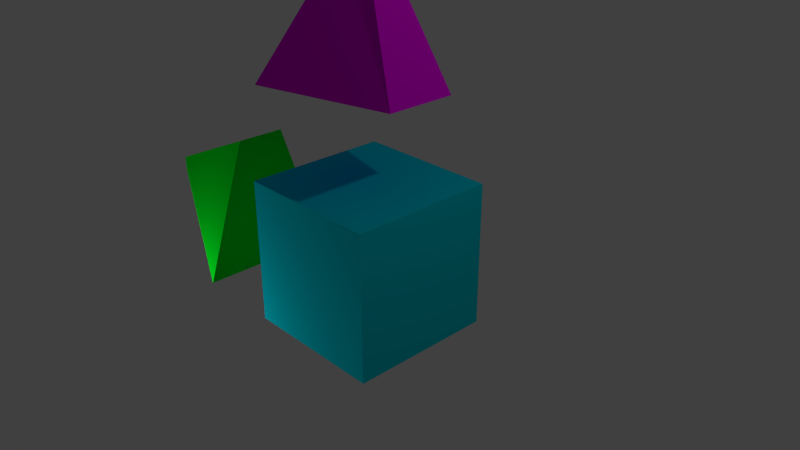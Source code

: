 # Source: DangoCube.blend  (saved by Blender 2.78.0; exported with 4.5.12 LTS)
import bpy
from mathutils import Matrix  # noqa: F401  (used for matrix-valued properties, if any)

bpy.ops.wm.read_factory_settings(use_empty=True)
scene = bpy.context.scene
scene.name = 'Scene'

# ---- collections
col_collection_1 = bpy.data.collections.new('Collection 1'); scene.collection.children.link(col_collection_1)

# ---- materials (node trees are filled in below, after node groups)
mat_material = bpy.data.materials.new('Material')
mat_material.alpha_threshold = 0.0
mat_material.use_transparent_shadow = False
mat_material.diffuse_color = (0.0, 0.8, 0.01583, 1.0)
mat_material.roughness = 0.5
mat_dangospecmaterial = bpy.data.materials.new('DangoSpecMaterial')
mat_dangospecmaterial.alpha_threshold = 0.0
mat_dangospecmaterial.use_transparent_shadow = False
mat_dangospecmaterial.diffuse_color = (0.7907, 0.0, 0.8, 1.0)
mat_dangospecmaterial.specular_color = (1.0, 0.8125, 0.0)
mat_dangospecmaterial.roughness = 0.5
mat_dangomaterial = bpy.data.materials.new('DangoMaterial')
mat_dangomaterial.alpha_threshold = 0.0
mat_dangomaterial.use_transparent_shadow = False
mat_dangomaterial.diffuse_color = (0.0, 0.6822, 0.8, 1.0)
mat_dangomaterial.roughness = 0.5
mat_dangomaterial.specular_intensity = 0.5938
mat_dangomaterial.line_color = (0.0, 0.0, 0.0, 1.0)

# ---- material node trees

# ---- world
world_world = bpy.data.worlds.new('World'); scene.world = world_world
world_world.color = (0.05088, 0.05088, 0.05088)
world_world.use_sun_shadow = False
world_world.sun_shadow_jitter_overblur = 0.0
world_world.cycles.sampling_method = 'MANUAL'

# ---- cameras
cam_camera = bpy.data.cameras.new('Camera')
cam_camera.clip_end = 100.0
cam_camera.lens = 35.0
cam_camera.sensor_width = 32.0
cam_camera.sensor_height = 18.0
cam_camera.ortho_scale = 7.314
cam_camera.dof.focus_distance = 0.0
cam_camera.dof.aperture_fstop = 128.0

# ---- lights
light_point = bpy.data.lights.new('Point', 'POINT')
light_point.transmission_factor = 0.0
light_point.energy = 100.0
light_point.shadow_buffer_clip_start = 0.5
light_point.shadow_soft_size = 0.1
light_point.shadow_maximum_resolution = 0.006
light_point.use_absolute_resolution = True
light_lamp = bpy.data.lights.new('Lamp', 'POINT')
light_lamp.transmission_factor = 0.0
light_lamp.cutoff_distance = 30.0
light_lamp.energy = 100.0
light_lamp.shadow_buffer_clip_start = 1.001
light_lamp.shadow_soft_size = 0.1
light_lamp.shadow_maximum_resolution = 0.006
light_lamp.use_absolute_resolution = True

# ---- meshes
me_cube_002 = bpy.data.meshes.new('Cube.002')
me_cube_002.from_pydata([(-1.0, -0.1141, -0.1141), (-1.0, -0.1141, 0.1141), (-1.0, 0.1141, -0.1141), (-1.0, 0.1141, 0.1141), (1.0, -1.0, -1.0), (1.0, -0.3455, 1.0), (1.0, 1.0, -1.0), (1.0, 0.3455, 1.0)], [], [(0, 1, 3, 2), (2, 3, 7, 6), (6, 7, 5, 4), (4, 5, 1, 0), (2, 6, 4, 0), (7, 3, 1, 5)])
me_cube_002.materials.append(mat_material)
me_cube_002.use_remesh_preserve_volume = False
me_cube_002.use_remesh_preserve_attributes = False
me_cube_002.use_mirror_vertex_groups = False
me_cube_002.update()
me_cube_001 = bpy.data.meshes.new('Cube.001')
me_cube_001.from_pydata([(-1.0, -1.0, -1.0), (-0.08538, -0.08538, 1.0), (-1.0, 1.0, -1.0), (-0.08538, 0.08538, 1.0), (1.0, -0.5094, -1.0), (0.08538, -0.08538, 1.0), (1.0, 0.5094, -1.0), (0.08538, 0.08538, 1.0)], [], [(0, 1, 3, 2), (2, 3, 7, 6), (6, 7, 5, 4), (4, 5, 1, 0), (2, 6, 4, 0), (7, 3, 1, 5)])
me_cube_001.materials.append(mat_dangospecmaterial)
me_cube_001.use_remesh_preserve_volume = False
me_cube_001.use_remesh_preserve_attributes = False
me_cube_001.use_mirror_vertex_groups = False
me_cube_001.update()
me_cube = bpy.data.meshes.new('Cube')
me_cube.from_pydata([(1.0, 1.0, -1.0), (1.0, -1.0, -1.0), (-1.0, -1.0, -1.0), (-1.0, 1.0, -1.0), (1.0, 1.0, 1.0), (1.0, -1.0, 1.0), (-1.0, -1.0, 1.0), (-1.0, 1.0, 1.0)], [], [(0, 1, 2, 3), (4, 7, 6, 5), (0, 4, 5, 1), (1, 5, 6, 2), (2, 6, 7, 3), (4, 0, 3, 7)])
_uv = me_cube.uv_layers.new(name='UVMap')
_uv.uv.foreach_set('vector', [0.3704, 0.5031, 0.6108, 0.5031, 0.6108, 0.7435, 0.3704, 0.7435, 0.3704, 0.2628, 0.3704, 0.02239, 0.6108, 0.02239, 0.6108, 0.2628, 0.3704, 0.5031, 0.3704, 0.2628, 0.6108, 0.2628, 0.6108, 0.5031, 0.6108, 0.5031, 0.8512, 0.5031, 0.8512, 0.7435, 0.6108, 0.7435, 0.6108, 0.7435, 0.6108, 0.9839, 0.3704, 0.9839, 0.3704, 0.7435, 0.1301, 0.5031, 0.3704, 0.5031, 0.3704, 0.7435, 0.1301, 0.7435])
me_cube.materials.append(mat_dangomaterial)
me_cube.materials.append(mat_dangospecmaterial)
me_cube.use_remesh_preserve_volume = False
me_cube.use_remesh_preserve_attributes = False
me_cube.use_mirror_vertex_groups = False
me_cube.update()

# ---- objects
ob_cube_002 = bpy.data.objects.new('Cube.002', me_cube_002)
ob_point = bpy.data.objects.new('Point', light_point)
ob_cube_001 = bpy.data.objects.new('Cube.001', me_cube_001)
ob_cube = bpy.data.objects.new('Cube', me_cube)
ob_lamp = bpy.data.objects.new('Lamp', light_lamp)
ob_camera = bpy.data.objects.new('Camera', cam_camera)

# ---- transforms, parenting, visibility, modifiers, constraints
ob_cube_002.location = (-3.276, 0.0, 0.0)
ob_cube_002.lineart.crease_threshold = 0.0
ob_point.location = (-2.775, -2.162, -1.824)
ob_point.rotation_euler = (1.13, 0.005416, -0.6862)
ob_point.lineart.crease_threshold = 0.0
ob_cube_001.location = (0.0, 0.0, 3.163)
ob_cube_001.scale = (0.9282, 0.9282, 0.9282)
ob_cube_001.lineart.crease_threshold = 0.0
ob_cube.location = (0.0, 0.0, 0.0)
ob_cube.lock_rotations_4d = False
ob_cube.empty_display_type = 'ARROWS'
ob_cube.lineart.crease_threshold = 0.0
ob_lamp.location = (4.076, 1.005, 5.904)
ob_lamp.rotation_euler = (0.6503, 0.05522, 1.866)
ob_lamp.lock_rotations_4d = False
ob_lamp.empty_display_type = 'ARROWS'
ob_lamp.color = (0.0, 0.0, 0.0, 0.0)
ob_lamp.lineart.crease_threshold = 0.0
ob_camera.location = (7.481, -6.508, 5.344)
ob_camera.rotation_euler = (1.109, 0.0, 0.8149)
ob_camera.lock_rotations_4d = False
ob_camera.empty_display_type = 'ARROWS'
ob_camera.color = (0.0, 0.0, 0.0, 0.0)
ob_camera.display_type = 'WIRE'
ob_camera.lineart.crease_threshold = 0.0

# ---- collection membership
col_collection_1.objects.link(ob_cube_002)
col_collection_1.objects.link(ob_point)
col_collection_1.objects.link(ob_cube_001)
col_collection_1.objects.link(ob_cube)
col_collection_1.objects.link(ob_lamp)
col_collection_1.objects.link(ob_camera)

# ---- scene / render settings (as saved in the file)
scene.camera = ob_camera
scene.frame_start = 1; scene.frame_end = 80; scene.frame_set(1)
scene.render.engine = 'BLENDER_EEVEE_NEXT'
scene.render.resolution_percentage = 50
scene.render.dither_intensity = 0.0
scene.cycles.use_denoising = False
scene.cycles.samples = 128
scene.cycles.sampling_pattern = 'TABULATED_SOBOL'
scene.cycles.light_sampling_threshold = 0.0
scene.cycles.use_adaptive_sampling = False
scene.cycles.use_light_tree = False
scene.cycles.blur_glossy = 0.0
scene.cycles.sample_clamp_indirect = 0.0
scene.view_settings.view_transform = 'Standard'
bpy.context.view_layer.update()
